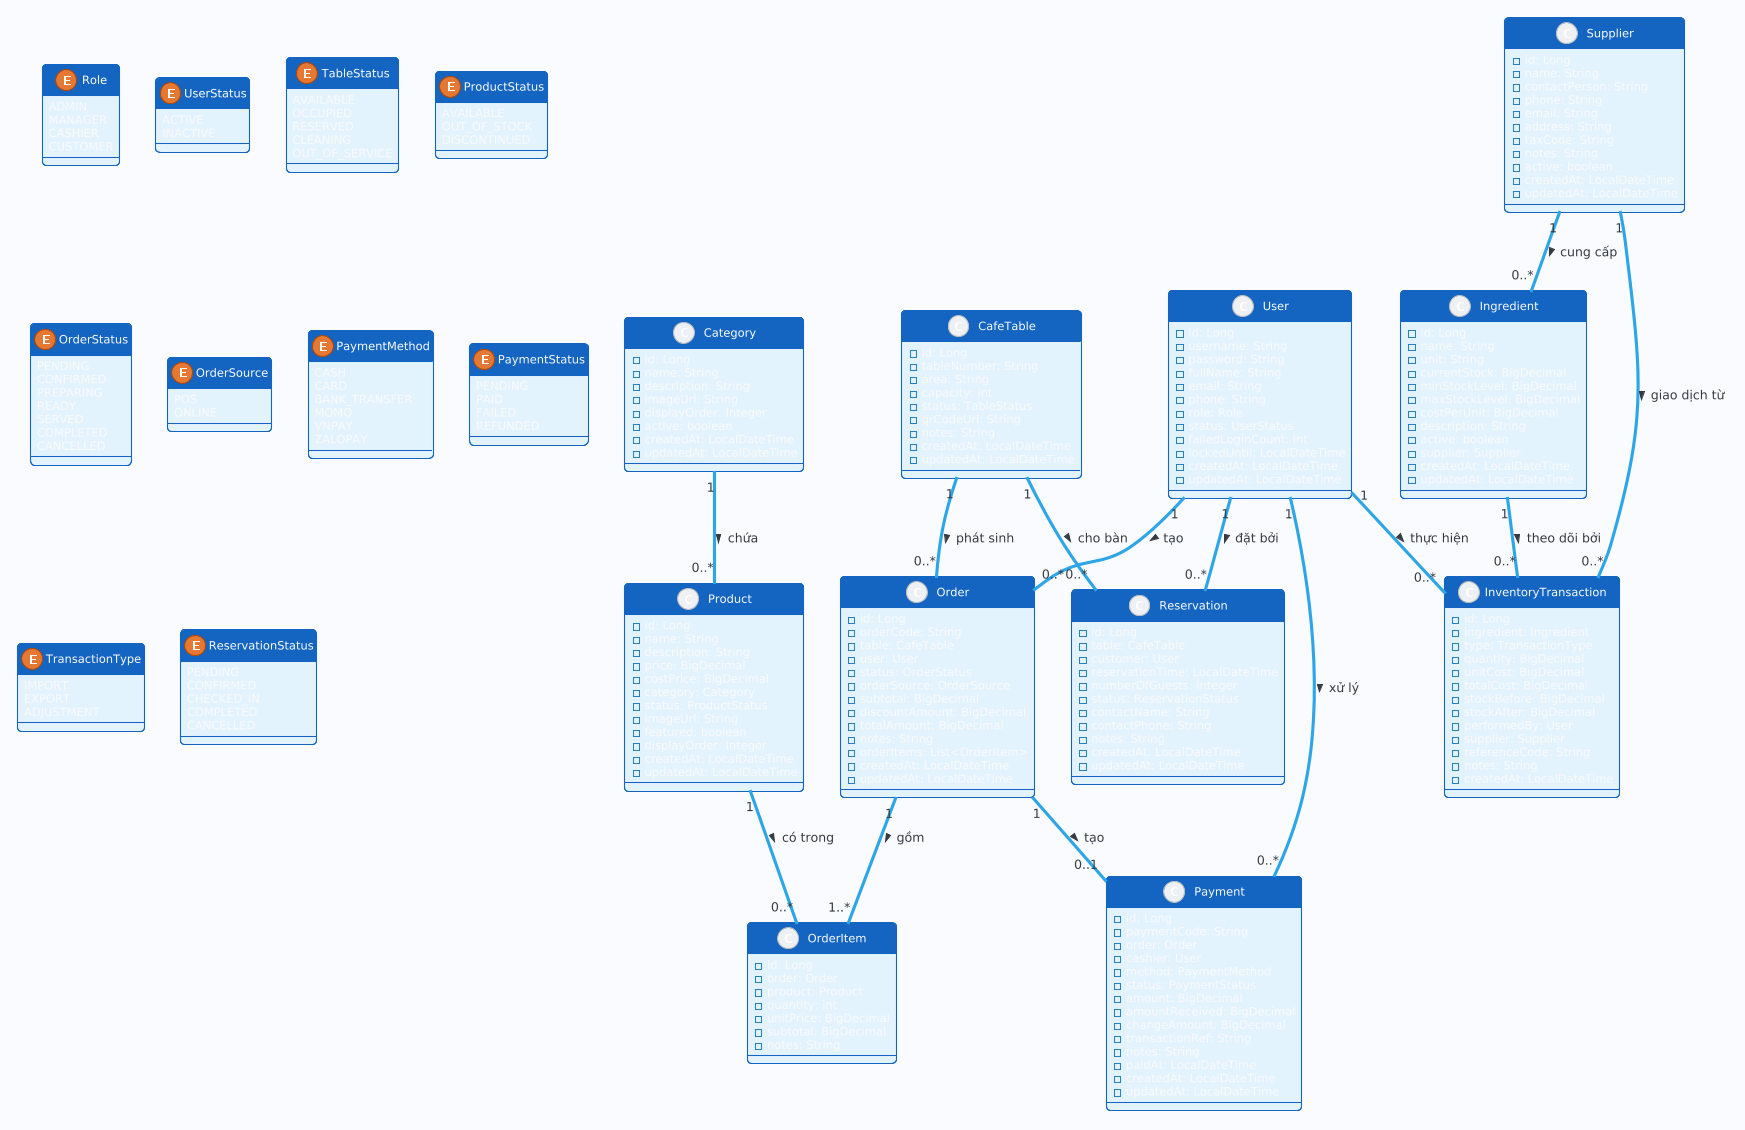

The diagram above was rendered by PlantUML. Its source (embedded in the PNG):
@startuml
!theme cerulean
skinparam backgroundColor #F8FBFF
skinparam class {
  BorderColor #1565C0
  BackgroundColor #E3F2FD
  HeaderBackgroundColor #1565C0
  HeaderFontColor #FFFFFF
}

class User {
  - id: Long
  - username: String
  - password: String
  - fullName: String
  - email: String
  - phone: String
  - role: Role
  - status: UserStatus
  - failedLoginCount: int
  - lockedUntil: LocalDateTime
  - createdAt: LocalDateTime
  - updatedAt: LocalDateTime
}

enum Role {
  ADMIN
  MANAGER
  CASHIER
  CUSTOMER
}

enum UserStatus {
  ACTIVE
  INACTIVE
}

class CafeTable {
  - id: Long
  - tableNumber: String
  - area: String
  - capacity: int
  - status: TableStatus
  - qrCodeUrl: String
  - notes: String
  - createdAt: LocalDateTime
  - updatedAt: LocalDateTime
}

enum TableStatus {
  AVAILABLE
  OCCUPIED
  RESERVED
  CLEANING
  OUT_OF_SERVICE
}

class Category {
  - id: Long
  - name: String
  - description: String
  - imageUrl: String
  - displayOrder: Integer
  - active: boolean
  - createdAt: LocalDateTime
  - updatedAt: LocalDateTime
}

class Product {
  - id: Long
  - name: String
  - description: String
  - price: BigDecimal
  - costPrice: BigDecimal
  - category: Category
  - status: ProductStatus
  - imageUrl: String
  - featured: boolean
  - displayOrder: Integer
  - createdAt: LocalDateTime
  - updatedAt: LocalDateTime
}

enum ProductStatus {
  AVAILABLE
  OUT_OF_STOCK
  DISCONTINUED
}

class Order {
  - id: Long
  - orderCode: String
  - table: CafeTable
  - user: User
  - status: OrderStatus
  - orderSource: OrderSource
  - subtotal: BigDecimal
  - discountAmount: BigDecimal
  - totalAmount: BigDecimal
  - notes: String
  - orderItems: List<OrderItem>
  - createdAt: LocalDateTime
  - updatedAt: LocalDateTime
}

enum OrderStatus {
  PENDING
  CONFIRMED
  PREPARING
  READY
  SERVED
  COMPLETED
  CANCELLED
}

enum OrderSource {
  POS
  ONLINE
}

class OrderItem {
  - id: Long
  - order: Order
  - product: Product
  - quantity: int
  - unitPrice: BigDecimal
  - subtotal: BigDecimal
  - notes: String
}

class Payment {
  - id: Long
  - paymentCode: String
  - order: Order
  - cashier: User
  - method: PaymentMethod
  - status: PaymentStatus
  - amount: BigDecimal
  - amountReceived: BigDecimal
  - changeAmount: BigDecimal
  - transactionRef: String
  - notes: String
  - paidAt: LocalDateTime
  - createdAt: LocalDateTime
  - updatedAt: LocalDateTime
}

enum PaymentMethod {
  CASH
  CARD
  BANK_TRANSFER
  MOMO
  VNPAY
  ZALOPAY
}

enum PaymentStatus {
  PENDING
  PAID
  FAILED
  REFUNDED
}

class Ingredient {
  - id: Long
  - name: String
  - unit: String
  - currentStock: BigDecimal
  - minStockLevel: BigDecimal
  - maxStockLevel: BigDecimal
  - costPerUnit: BigDecimal
  - description: String
  - active: boolean
  - supplier: Supplier
  - createdAt: LocalDateTime
  - updatedAt: LocalDateTime
}

class InventoryTransaction {
  - id: Long
  - ingredient: Ingredient
  - type: TransactionType
  - quantity: BigDecimal
  - unitCost: BigDecimal
  - totalCost: BigDecimal
  - stockBefore: BigDecimal
  - stockAfter: BigDecimal
  - performedBy: User
  - supplier: Supplier
  - referenceCode: String
  - notes: String
  - createdAt: LocalDateTime
}

enum TransactionType {
  IMPORT
  EXPORT
  ADJUSTMENT
}

class Supplier {
  - id: Long
  - name: String
  - contactPerson: String
  - phone: String
  - email: String
  - address: String
  - taxCode: String
  - notes: String
  - active: boolean
  - createdAt: LocalDateTime
  - updatedAt: LocalDateTime
}

class Reservation {
  - id: Long
  - table: CafeTable
  - customer: User
  - reservationTime: LocalDateTime
  - numberOfGuests: Integer
  - status: ReservationStatus
  - contactName: String
  - contactPhone: String
  - notes: String
  - createdAt: LocalDateTime
  - updatedAt: LocalDateTime
}

enum ReservationStatus {
  PENDING
  CONFIRMED
  CHECKED_IN
  COMPLETED
  CANCELLED
}

User "1" -- "0..*" Order : tạo >
User "1" -- "0..*" Payment : xử lý >
User "1" -- "0..*" InventoryTransaction : thực hiện >
CafeTable "1" -- "0..*" Order : phát sinh >
Category "1" -- "0..*" Product : chứa >
Product "1" -- "0..*" OrderItem : có trong >
Order "1" -- "1..*" OrderItem : gồm >
Order "1" -- "0..1" Payment : tạo >
Ingredient "1" -- "0..*" InventoryTransaction : theo dõi bởi >
Supplier "1" -- "0..*" Ingredient : cung cấp >
Supplier "1" -- "0..*" InventoryTransaction : giao dịch từ >
User "1" -- "0..*" Reservation : đặt bởi >
CafeTable "1" -- "0..*" Reservation : cho bàn >
@enduml